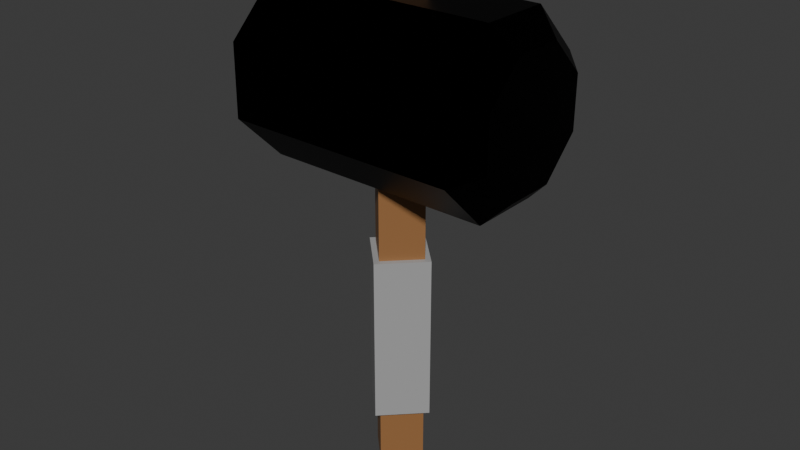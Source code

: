 # Source: CD_Hammer_v1.blend  (saved by Blender 5.2.44; exported with 4.5.12 LTS)
import bpy
from mathutils import Matrix  # noqa: F401  (used for matrix-valued properties, if any)

bpy.ops.wm.read_factory_settings(use_empty=True)
scene = bpy.context.scene
scene.name = 'Scene'

# ---- collections
col_collection = bpy.data.collections.new('Collection'); scene.collection.children.link(col_collection)

# ---- materials (node trees are filled in below, after node groups)
mat_head = bpy.data.materials.new('Head')
mat_grip = bpy.data.materials.new('Grip')
mat_handle = bpy.data.materials.new('Handle')

# ---- material node trees
mat_head.use_nodes = True; mat_head.node_tree.nodes.clear()
_N = mat_head.node_tree.nodes; _L = mat_head.node_tree.links
n0 = _N.new('ShaderNodeBsdfPrincipled'); n0.name = 'Principled BSDF'; n0.location = (-200, 100)
n0.inputs[0].default_value = (0.0, 0.0, 0.0, 1.0)
n0.inputs[1].default_value = 1.0
n0.inputs[10].default_value = 0.005
n1 = _N.new('ShaderNodeOutputMaterial'); n1.name = 'Material Output'; n1.location = (200, 100)
_L.new(n0.outputs[0], n1.inputs[0])
n1.is_active_output = True
mat_grip.use_nodes = True; mat_grip.node_tree.nodes.clear()
_N = mat_grip.node_tree.nodes; _L = mat_grip.node_tree.links
n0 = _N.new('ShaderNodeBsdfPrincipled'); n0.name = 'Principled BSDF'; n0.location = (-200, 100)
n0.inputs[0].default_value = (0.3725, 0.3725, 0.3725, 1.0)
n0.inputs[10].default_value = 0.005
n1 = _N.new('ShaderNodeOutputMaterial'); n1.name = 'Material Output'; n1.location = (200, 100)
_L.new(n0.outputs[0], n1.inputs[0])
n1.is_active_output = True
mat_handle.use_nodes = True; mat_handle.node_tree.nodes.clear()
_N = mat_handle.node_tree.nodes; _L = mat_handle.node_tree.links
n0 = _N.new('ShaderNodeBsdfPrincipled'); n0.name = 'Principled BSDF'; n0.location = (-200, 100)
n0.inputs[0].default_value = (0.314, 0.147, 0.05286, 1.0)
n0.inputs[10].default_value = 0.005
n1 = _N.new('ShaderNodeOutputMaterial'); n1.name = 'Material Output'; n1.location = (200, 100)
_L.new(n0.outputs[0], n1.inputs[0])
n1.is_active_output = True

# ---- world
world_world = bpy.data.worlds.new('World'); scene.world = world_world
world_world.use_nodes = True; world_world.node_tree.nodes.clear()
_N = world_world.node_tree.nodes; _L = world_world.node_tree.links
n0 = _N.new('ShaderNodeOutputWorld'); n0.name = 'World Output'; n0.location = (200, 100)
n1 = _N.new('ShaderNodeBackground'); n1.name = 'Background'; n1.location = (-200, 100)
n1.inputs[0].default_value = (0.05088, 0.05088, 0.05088, 1.0)
_L.new(n1.outputs[0], n0.inputs[0])
n0.is_active_output = True
world_world.color = (0.05088, 0.05088, 0.05088)
world_world.sun_shadow_jitter_overblur = 0.0

# ---- meshes
me_cylinder = bpy.data.meshes.new('Cylinder')
me_cylinder.from_pydata([(2.309e-08, 0.7294, -1.5), (8.187e-09, 1.0, -1.25), (-2.309e-08, 0.7294, 1.5), (-8.187e-09, 1.0, 1.25), (0.5158, 0.5158, -1.5), (0.7071, 0.7071, -1.25), (0.5158, 0.5158, 1.5), (0.7071, 0.7071, 1.25), (0.7294, -1.649e-08, -1.5), (1.0, -1.591e-09, -1.25), (0.7294, 1.649e-08, 1.5), (1.0, 1.591e-09, 1.25), (0.5158, -0.5158, -1.5), (0.7071, -0.7071, -1.25), (0.5158, -0.5158, 1.5), (0.7071, -0.7071, 1.25), (-6.714e-09, -0.7294, -1.5), (8.187e-09, -1.0, -1.25), (6.714e-09, -0.7294, 1.5), (-8.187e-09, -1.0, 1.25), (-0.5158, -0.5158, -1.5), (-0.7071, -0.7071, -1.25), (-0.5158, -0.5158, 1.5), (-0.7071, -0.7071, 1.25), (-0.7294, 1.331e-08, -1.5), (-1.0, -1.591e-09, -1.25), (-0.7294, -1.331e-08, 1.5), (-1.0, 1.591e-09, 1.25), (-0.5158, 0.5158, -1.5), (-0.7071, 0.7071, -1.25), (-0.5158, 0.5158, 1.5), (-0.7071, 0.7071, 1.25)], [], [(1, 5, 4, 0), (7, 3, 2, 6), (5, 9, 8, 4), (11, 7, 6, 10), (9, 13, 12, 8), (15, 11, 10, 14), (13, 17, 16, 12), (19, 15, 14, 18), (17, 21, 20, 16), (23, 19, 18, 22), (21, 25, 24, 20), (27, 23, 22, 26), (25, 29, 28, 24), (31, 27, 26, 30), (29, 1, 0, 28), (3, 31, 30, 2), (0, 4, 8, 12, 16, 20, 24, 28), (1, 3, 7, 5), (29, 31, 3, 1), (6, 2, 30, 26, 22, 18, 14, 10), (5, 7, 11, 9), (9, 11, 15, 13), (13, 15, 19, 17), (17, 19, 23, 21), (21, 23, 27, 25), (25, 27, 31, 29)])
_uv = me_cylinder.uv_layers.new(name='UVMap')
_uv.uv.foreach_set('vector', [0.75, 0.49, 0.9197, 0.4197, 0.8738, 0.3738, 0.75, 0.4251, 0.4197, 0.4197, 0.25, 0.49, 0.25, 0.4251, 0.3738, 0.3738, 0.9197, 0.4197, 0.99, 0.25, 0.9251, 0.25, 0.8738, 0.3738, 0.49, 0.25, 0.4197, 0.4197, 0.3738, 0.3738, 0.4251, 0.25, 0.99, 0.25, 0.9197, 0.08029, 0.8738, 0.1262, 0.9251, 0.25, 0.4197, 0.08029, 0.49, 0.25, 0.4251, 0.25, 0.3738, 0.1262, 0.9197, 0.08029, 0.75, 0.01, 0.75, 0.07494, 0.8738, 0.1262, 0.25, 0.01, 0.4197, 0.08029, 0.3738, 0.1262, 0.25, 0.07494, 0.75, 0.01, 0.5803, 0.08029, 0.6262, 0.1262, 0.75, 0.07494, 0.08029, 0.08029, 0.25, 0.01, 0.25, 0.07494, 0.1262, 0.1262, 0.5803, 0.08029, 0.51, 0.25, 0.5749, 0.25, 0.6262, 0.1262, 0.01, 0.25, 0.08029, 0.08029, 0.1262, 0.1262, 0.07494, 0.25, 0.51, 0.25, 0.5803, 0.4197, 0.6262, 0.3738, 0.5749, 0.25, 0.08029, 0.4197, 0.01, 0.25, 0.07494, 0.25, 0.1262, 0.3738, 0.5803, 0.4197, 0.75, 0.49, 0.75, 0.4251, 0.6262, 0.3738, 0.25, 0.49, 0.08029, 0.4197, 0.1262, 0.3738, 0.25, 0.4251, 0.75, 0.4251, 0.8738, 0.3738, 0.9251, 0.25, 0.8738, 0.1262, 0.75, 0.07494, 0.6262, 0.1262, 0.5749, 0.25, 0.6262, 0.3738, 1.0, 0.5625, 1.0, 0.9375, 0.875, 0.9375, 0.875, 0.5625, 0.125, 0.5625, 0.125, 0.9375, 0.0, 0.9375, 0.0, 0.5625, 0.3738, 0.3738, 0.25, 0.4251, 0.1262, 0.3738, 0.07494, 0.25, 0.1262, 0.1262, 0.25, 0.07494, 0.3738, 0.1262, 0.4251, 0.25, 0.875, 0.5625, 0.875, 0.9375, 0.75, 0.9375, 0.75, 0.5625, 0.75, 0.5625, 0.75, 0.9375, 0.625, 0.9375, 0.625, 0.5625, 0.625, 0.5625, 0.625, 0.9375, 0.5, 0.9375, 0.5, 0.5625, 0.5, 0.5625, 0.5, 0.9375, 0.375, 0.9375, 0.375, 0.5625, 0.375, 0.5625, 0.375, 0.9375, 0.25, 0.9375, 0.25, 0.5625, 0.25, 0.5625, 0.25, 0.9375, 0.125, 0.9375, 0.125, 0.5625])
me_cylinder.materials.append(mat_head)
me_cylinder.update()
me_cylinder_001 = bpy.data.meshes.new('Cylinder.001')
me_cylinder_001.from_pydata([(0.0, 1.0, -1.0), (0.0, 1.0, 4.5), (1.0, 0.0, -1.0), (1.0, 0.0, 4.5), (0.0, -1.0, -1.0), (0.0, -1.0, 4.5), (-1.0, 0.0, -1.0), (-1.0, 0.0, 4.5), (0.0, 1.0, -0.3333), (0.0, 1.0, 1.5), (1.0, 0.0, 1.5), (1.0, 0.0, -0.3333), (0.0, -1.0, 1.5), (0.0, -1.0, -0.3333), (-1.0, 0.0, 1.5), (-1.0, 0.0, -0.3333), (0.0, 1.25, -0.3333), (0.0, 1.25, 1.5), (1.25, 0.0, 1.5), (1.25, 0.0, -0.3333), (0.0, -1.25, 1.5), (0.0, -1.25, -0.3333), (-1.25, 0.0, 1.5), (-1.25, 0.0, -0.3333)], [], [(9, 1, 3, 10), (10, 3, 5, 12), (3, 1, 7, 5), (12, 5, 7, 14), (14, 7, 1, 9), (0, 2, 4, 6), (6, 15, 8, 0), (8, 15, 23, 16), (4, 13, 15, 6), (15, 13, 21, 23), (2, 11, 13, 4), (13, 11, 19, 21), (0, 8, 11, 2), (11, 8, 16, 19), (23, 22, 17, 16), (21, 20, 22, 23), (19, 18, 20, 21), (16, 17, 18, 19), (9, 10, 18, 17), (10, 12, 20, 18), (12, 14, 22, 20), (14, 9, 17, 22)])
me_cylinder_001.polygons.foreach_set('material_index', [1, 1, 1, 1, 1, 1, 1, 0, 1, 0, 1, 0, 1, 0, 0, 0, 0, 0, 0, 0, 0, 0])
_uv = me_cylinder_001.uv_layers.new(name='UVMap')
_uv.uv.foreach_set('vector', [1.0, 0.75, 1.0, 1.0, 0.75, 1.0, 0.75, 0.75, 0.75, 0.75, 0.75, 1.0, 0.5, 1.0, 0.5, 0.75, 0.49, 0.25, 0.25, 0.49, 0.01, 0.25, 0.25, 0.01, 0.5, 0.75, 0.5, 1.0, 0.25, 1.0, 0.25, 0.75, 0.25, 0.75, 0.25, 1.0, 0.0, 1.0, 0.0, 0.75, 0.75, 0.49, 0.99, 0.25, 0.75, 0.01, 0.51, 0.25, 0.25, 0.5, 0.25, 0.5833, 0.0, 0.5833, 0.0, 0.5, 0.0, 0.5833, 0.25, 0.5833, 0.25, 0.5833, 0.0, 0.5833, 0.5, 0.5, 0.5, 0.5833, 0.25, 0.5833, 0.25, 0.5, 0.25, 0.5833, 0.5, 0.5833, 0.5, 0.5833, 0.25, 0.5833, 0.75, 0.5, 0.75, 0.5833, 0.5, 0.5833, 0.5, 0.5, 0.5, 0.5833, 0.75, 0.5833, 0.75, 0.5833, 0.5, 0.5833, 1.0, 0.5, 1.0, 0.5833, 0.75, 0.5833, 0.75, 0.5, 0.75, 0.5833, 1.0, 0.5833, 1.0, 0.5833, 0.75, 0.5833, 0.25, 0.5833, 0.25, 0.75, 0.0, 0.75, 0.0, 0.5833, 0.5, 0.5833, 0.5, 0.75, 0.25, 0.75, 0.25, 0.5833, 0.75, 0.5833, 0.75, 0.75, 0.5, 0.75, 0.5, 0.5833, 1.0, 0.5833, 1.0, 0.75, 0.75, 0.75, 0.75, 0.5833, 1.0, 0.75, 0.75, 0.75, 0.75, 0.75, 1.0, 0.75, 0.75, 0.75, 0.5, 0.75, 0.5, 0.75, 0.75, 0.75, 0.5, 0.75, 0.25, 0.75, 0.25, 0.75, 0.5, 0.75, 0.25, 0.75, 0.0, 0.75, 0.0, 0.75, 0.25, 0.75])
me_cylinder_001.materials.append(mat_grip)
me_cylinder_001.materials.append(mat_handle)
me_cylinder_001.update()

# ---- objects
ob_head = bpy.data.objects.new('Head', me_cylinder)
ob_handle = bpy.data.objects.new('Handle', me_cylinder_001)

# ---- transforms, parenting, visibility, modifiers, constraints
ob_head.location = (0.0, 0.0, 4.25)
ob_head.rotation_euler = (1.571, 1.187, 1.571)
ob_handle.location = (0.0, 0.0, 1.0)
ob_handle.scale = (0.325, 0.325, 1.0)

# ---- collection membership
col_collection.objects.link(ob_head)
col_collection.objects.link(ob_handle)

# ---- scene / render settings (as saved in the file)
scene.frame_start = 1; scene.frame_end = 250; scene.frame_set(1)
scene.render.engine = 'BLENDER_EEVEE_NEXT'
scene.render.bake_bias = 0.0
scene.render.bake_samples = 0
scene.render.compositor_device = 'GPU'
scene.eevee.use_volume_custom_range = False
scene.eevee.fast_gi_thickness_near = 0.1
scene.eevee.fast_gi_thickness_far = 0.0
scene.eevee.ray_tracing_options.screen_trace_thickness = 0.1
bpy.context.view_layer.update()

# ---- added for rendering (the .blend has no active camera and no usable light): camera, sun
cam_auto = bpy.data.cameras.new('AutoCamera')
cam_auto.lens = 50.0
cam_auto.sensor_width = 36.0
cam_auto.clip_end = 1000.0
ob_auto_camera = bpy.data.objects.new('AutoCamera', cam_auto)
scene.collection.objects.link(ob_auto_camera)
ob_auto_camera.location = (6.31604, -7.57925, 7.82873)
ob_auto_camera.rotation_euler = (1.09748, -7.21219e-08, 0.694738)
scene.camera = ob_auto_camera
light_auto_sun = bpy.data.lights.new('AutoSun', 'SUN')
light_auto_sun.energy = 3.0
light_auto_sun.angle = 0.0523599
ob_auto_sun = bpy.data.objects.new('AutoSun', light_auto_sun)
scene.collection.objects.link(ob_auto_sun)
ob_auto_sun.rotation_euler = (0.872665, 0.174533, 0.523599)
bpy.context.view_layer.update()
